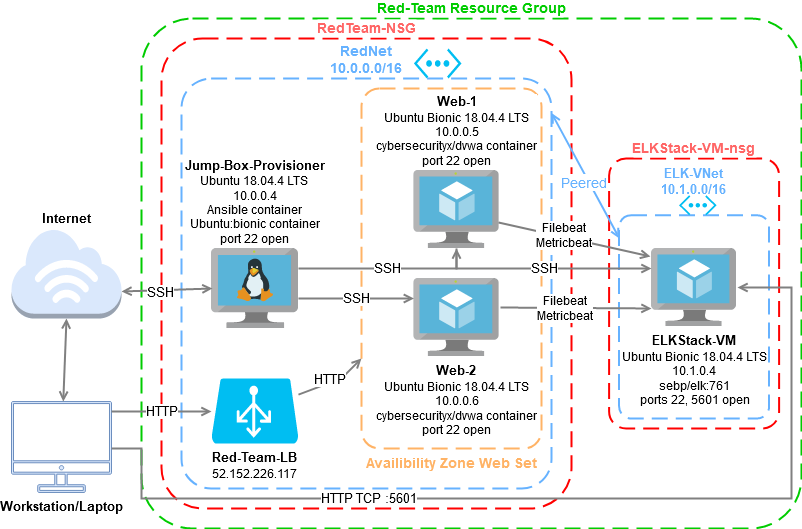

The diagram above was exported from draw.io. Its source (the exported page's mxGraphModel, read from the mxfile embedded in the PNG):
<mxGraphModel dx="2215" dy="1402" grid="1" gridSize="10" guides="1" tooltips="1" connect="1" arrows="1" fold="1" page="1" pageScale="1" pageWidth="1169" pageHeight="827" math="0" shadow="0">
  <root>
    <mxCell id="0" />
    <mxCell id="1" parent="0" />
    <mxCell id="Lj9LPF4DbuX2GY3VFWb7-41" value="Red-Team Resource Group" style="rounded=1;arcSize=10;dashed=1;fillColor=none;gradientColor=none;dashPattern=8 4;strokeWidth=2;fontSize=14;align=center;labelBackgroundColor=#ffffff;labelPosition=center;verticalLabelPosition=top;verticalAlign=bottom;fontColor=#00CC00;strokeColor=#00CC00;fontStyle=1" parent="1" vertex="1">
      <mxGeometry x="140" y="-60" width="660" height="510" as="geometry" />
    </mxCell>
    <mxCell id="Lj9LPF4DbuX2GY3VFWb7-38" value="ELKStack-VM-nsg" style="rounded=1;arcSize=10;dashed=1;strokeColor=#ff0000;fillColor=none;gradientColor=none;dashPattern=8 4;strokeWidth=2;fontSize=14;align=center;labelBackgroundColor=#ffffff;fontColor=#FF6666;labelPosition=center;verticalLabelPosition=top;verticalAlign=bottom;fontStyle=1" parent="1" vertex="1">
      <mxGeometry x="607.61" y="80" width="170" height="270" as="geometry" />
    </mxCell>
    <mxCell id="Lj9LPF4DbuX2GY3VFWb7-36" value="ELK-VNet&#10;10.1.0.0/16&#10;" style="rounded=1;arcSize=8;dashed=1;dashPattern=8 4;strokeWidth=2;align=center;fontSize=13;labelPosition=center;verticalLabelPosition=top;verticalAlign=bottom;strokeColor=#66B2FF;fontStyle=1;fontColor=#66B2FF;" parent="1" vertex="1">
      <mxGeometry x="617.61" y="136.8" width="150" height="203.2" as="geometry" />
    </mxCell>
    <mxCell id="Lj9LPF4DbuX2GY3VFWb7-34" value="RedTeam-NSG" style="rounded=1;arcSize=10;dashed=1;strokeColor=#ff0000;fillColor=none;gradientColor=none;dashPattern=8 4;strokeWidth=2;fontSize=14;align=center;labelBackgroundColor=#ffffff;fontColor=#FF6666;labelPosition=center;verticalLabelPosition=top;verticalAlign=bottom;fontStyle=1" parent="1" vertex="1">
      <mxGeometry x="160" y="-40" width="410" height="470" as="geometry" />
    </mxCell>
    <mxCell id="Lj9LPF4DbuX2GY3VFWb7-32" value="RedNet&#10;10.0.0.0/16" style="rounded=1;arcSize=8;dashed=1;dashPattern=8 4;strokeWidth=2;align=center;fontSize=14;labelPosition=center;verticalLabelPosition=top;verticalAlign=bottom;strokeColor=#66B2FF;fontStyle=1;fontColor=#66B2FF;" parent="1" vertex="1">
      <mxGeometry x="180" width="370" height="410" as="geometry" />
    </mxCell>
    <mxCell id="Lj9LPF4DbuX2GY3VFWb7-30" value="Availibility Zone Web Set" style="rounded=1;arcSize=10;dashed=1;dashPattern=8 4;strokeWidth=2;align=center;fontSize=14;labelPosition=center;verticalLabelPosition=bottom;verticalAlign=top;strokeColor=#FFB366;fontColor=#FFB366;fontStyle=1" parent="1" vertex="1">
      <mxGeometry x="360" y="10" width="180" height="360" as="geometry" />
    </mxCell>
    <mxCell id="UEzPUAAOIrF-is8g5C7q-137" value="&lt;font style=&quot;font-size: 13px&quot;&gt;SSH&lt;/font&gt;" style="edgeStyle=orthogonalEdgeStyle;rounded=0;orthogonalLoop=1;jettySize=auto;html=1;startArrow=none;startFill=0;endArrow=open;endFill=0;strokeWidth=2;strokeColor=#808080;" parent="1" source="Lj9LPF4DbuX2GY3VFWb7-8" target="Lj9LPF4DbuX2GY3VFWb7-13" edge="1">
      <mxGeometry relative="1" as="geometry">
        <mxPoint x="340.0000000000002" y="120" as="sourcePoint" />
        <mxPoint x="399" y="121" as="targetPoint" />
        <Array as="points">
          <mxPoint x="455" y="190" />
        </Array>
      </mxGeometry>
    </mxCell>
    <mxCell id="UEzPUAAOIrF-is8g5C7q-109" value="&lt;b&gt;&lt;font style=&quot;font-size: 13px&quot;&gt;Workstation/Laptop&lt;/font&gt;&lt;/b&gt;" style="outlineConnect=0;strokeColor=#6c8ebf;fillColor=#dae8fc;dashed=0;verticalLabelPosition=bottom;verticalAlign=top;align=center;html=1;fontSize=12;fontStyle=0;aspect=fixed;shape=mxgraph.aws4.illustration_desktop;pointerEvents=1;labelBackgroundColor=#ffffff;" parent="1" vertex="1">
      <mxGeometry x="10" y="323" width="100" height="91" as="geometry" />
    </mxCell>
    <mxCell id="Lj9LPF4DbuX2GY3VFWb7-6" style="rounded=0;orthogonalLoop=1;jettySize=auto;html=1;startArrow=open;startFill=0;endArrow=open;endFill=0;strokeWidth=2;strokeColor=#808080;exitX=0.5;exitY=1;exitDx=0;exitDy=0;exitPerimeter=0;" parent="1" edge="1" target="UEzPUAAOIrF-is8g5C7q-109" source="Lj9LPF4DbuX2GY3VFWb7-1">
      <mxGeometry relative="1" as="geometry">
        <mxPoint x="64.5" y="243" as="sourcePoint" />
        <mxPoint x="64.72000000000003" y="323" as="targetPoint" />
      </mxGeometry>
    </mxCell>
    <mxCell id="Lj9LPF4DbuX2GY3VFWb7-8" value="&lt;div&gt;&lt;b&gt;&lt;font style=&quot;font-size: 13px&quot;&gt;Jump-Box-Provisioner&lt;/font&gt;&lt;/b&gt;&lt;/div&gt;&lt;div&gt;&lt;font style=&quot;font-size: 12px&quot;&gt;Ubuntu 18.04.4 LTS&lt;/font&gt;&lt;b&gt;&lt;font style=&quot;font-size: 13px&quot;&gt;&lt;br&gt;&lt;/font&gt;&lt;/b&gt;&lt;/div&gt;&lt;div&gt;10.0.0.4&lt;/div&gt;&lt;div&gt;Ansible container&lt;/div&gt;&lt;div&gt;Ubuntu:bionic container&lt;/div&gt;&lt;div&gt;port 22 open&lt;br&gt;&lt;/div&gt;" style="aspect=fixed;html=1;points=[];align=center;image;fontSize=12;image=img/lib/mscae/VM_Linux.svg;labelPosition=center;verticalLabelPosition=top;verticalAlign=bottom;" parent="1" vertex="1">
      <mxGeometry x="210" y="170" width="86.96" height="80" as="geometry" />
    </mxCell>
    <mxCell id="Lj9LPF4DbuX2GY3VFWb7-11" style="rounded=0;orthogonalLoop=1;jettySize=auto;html=1;startArrow=open;startFill=0;endArrow=open;endFill=0;strokeWidth=2;strokeColor=#808080;entryX=0.011;entryY=0.5;entryDx=0;entryDy=0;entryPerimeter=0;exitX=1;exitY=0.7;exitDx=0;exitDy=0;exitPerimeter=0;" parent="1" source="Lj9LPF4DbuX2GY3VFWb7-1" target="Lj9LPF4DbuX2GY3VFWb7-8" edge="1">
      <mxGeometry relative="1" as="geometry">
        <mxPoint x="130" y="189" as="sourcePoint" />
        <mxPoint x="200" y="221" as="targetPoint" />
      </mxGeometry>
    </mxCell>
    <mxCell id="Lj9LPF4DbuX2GY3VFWb7-12" value="&lt;font style=&quot;font-size: 13px&quot;&gt;SSH&lt;/font&gt;" style="edgeLabel;html=1;align=center;verticalAlign=middle;resizable=0;points=[];" parent="Lj9LPF4DbuX2GY3VFWb7-11" vertex="1" connectable="0">
      <mxGeometry x="0.2451" y="-2" relative="1" as="geometry">
        <mxPoint x="-18.93" y="0.11999999999999922" as="offset" />
      </mxGeometry>
    </mxCell>
    <mxCell id="Lj9LPF4DbuX2GY3VFWb7-13" value="&lt;div&gt;&lt;font style=&quot;font-size: 13px&quot;&gt;&lt;b&gt;Web-1&lt;/b&gt;&lt;/font&gt;&lt;/div&gt;&lt;div&gt;&lt;font style=&quot;font-size: 13px&quot;&gt;&lt;font style=&quot;font-size: 12px&quot;&gt;Ubuntu Bionic 18.04.4 LTS&lt;/font&gt;&lt;b&gt;&lt;br&gt;&lt;/b&gt;&lt;/font&gt;&lt;/div&gt;&lt;div&gt;10.0.0.5&lt;/div&gt;&lt;div&gt;cybersecurityx/dvwa container&lt;br&gt;&lt;/div&gt;&lt;div&gt;port 22 open&lt;br&gt;&lt;/div&gt;" style="aspect=fixed;html=1;points=[];align=center;image;fontSize=12;image=img/lib/mscae/Virtual_Machine.svg;labelPosition=center;verticalLabelPosition=top;verticalAlign=bottom;" parent="1" vertex="1">
      <mxGeometry x="412.39" y="91.6" width="85.22" height="78.4" as="geometry" />
    </mxCell>
    <mxCell id="Lj9LPF4DbuX2GY3VFWb7-14" value="&lt;div&gt;&lt;font style=&quot;font-size: 13px&quot;&gt;&lt;b&gt;Web-2&lt;/b&gt;&lt;/font&gt;&lt;br&gt;&lt;div&gt;&lt;font style=&quot;font-size: 13px&quot;&gt;&lt;font style=&quot;font-size: 12px&quot;&gt;Ubuntu Bionic 18.04.4 LTS&lt;/font&gt;&lt;b&gt;&lt;br&gt;&lt;/b&gt;&lt;/font&gt;&lt;/div&gt;&lt;/div&gt;&lt;div&gt;10.0.0.6&lt;/div&gt;&lt;div&gt;cybersecurityx/dvwa container&lt;/div&gt;&lt;div&gt;port 22 open&lt;br&gt;&lt;/div&gt;" style="aspect=fixed;html=1;points=[];align=center;image;fontSize=12;image=img/lib/mscae/Virtual_Machine.svg;" parent="1" vertex="1">
      <mxGeometry x="412.39" y="200" width="85.22" height="78.4" as="geometry" />
    </mxCell>
    <mxCell id="Lj9LPF4DbuX2GY3VFWb7-21" value="&lt;font style=&quot;font-size: 13px&quot;&gt;SSH&lt;/font&gt;" style="edgeStyle=orthogonalEdgeStyle;rounded=0;orthogonalLoop=1;jettySize=auto;html=1;startArrow=none;startFill=0;endArrow=open;endFill=0;strokeWidth=2;strokeColor=#808080;" parent="1" source="Lj9LPF4DbuX2GY3VFWb7-8" target="Lj9LPF4DbuX2GY3VFWb7-14" edge="1">
      <mxGeometry relative="1" as="geometry">
        <mxPoint x="336.96000000000004" y="170" as="sourcePoint" />
        <mxPoint x="410" y="170" as="targetPoint" />
        <Array as="points">
          <mxPoint x="390" y="220" />
          <mxPoint x="390" y="220" />
        </Array>
      </mxGeometry>
    </mxCell>
    <mxCell id="Lj9LPF4DbuX2GY3VFWb7-23" value="&lt;div&gt;&lt;b&gt;&lt;font style=&quot;font-size: 13px&quot;&gt;ELKStack-VM&lt;/font&gt;&lt;/b&gt;&lt;br&gt;&lt;div&gt;&lt;font style=&quot;font-size: 13px&quot;&gt;&lt;font style=&quot;font-size: 12px&quot;&gt;Ubuntu Bionic 18.04.4 LTS&lt;/font&gt;&lt;b&gt;&lt;br&gt;&lt;/b&gt;&lt;/font&gt;&lt;/div&gt;&lt;/div&gt;&lt;div&gt;&lt;font style=&quot;font-size: 12px&quot;&gt;10.1.0.4&lt;br&gt;&lt;/font&gt;&lt;/div&gt;&lt;div&gt;&lt;font style=&quot;font-size: 12px&quot;&gt;sebp/elk:761&lt;/font&gt;&lt;/div&gt;&lt;div&gt;&lt;font style=&quot;font-size: 12px&quot;&gt;ports 22, 5601&lt;/font&gt; open&lt;/div&gt;" style="aspect=fixed;html=1;points=[];align=center;image;fontSize=12;image=img/lib/mscae/Virtual_Machine.svg;" parent="1" vertex="1">
      <mxGeometry x="650" y="170" width="85.22" height="78.4" as="geometry" />
    </mxCell>
    <mxCell id="Lj9LPF4DbuX2GY3VFWb7-25" value="&lt;font style=&quot;font-size: 13px&quot;&gt;SSH&lt;/font&gt;" style="edgeStyle=orthogonalEdgeStyle;rounded=0;orthogonalLoop=1;jettySize=auto;html=1;startArrow=none;startFill=0;endArrow=open;endFill=0;strokeWidth=2;strokeColor=#808080;" parent="1" source="Lj9LPF4DbuX2GY3VFWb7-13" target="Lj9LPF4DbuX2GY3VFWb7-23" edge="1">
      <mxGeometry relative="1" as="geometry">
        <mxPoint x="495" y="140" as="sourcePoint" />
        <mxPoint x="575.22" y="130" as="targetPoint" />
        <Array as="points">
          <mxPoint x="455" y="190" />
        </Array>
      </mxGeometry>
    </mxCell>
    <mxCell id="Lj9LPF4DbuX2GY3VFWb7-26" value="&lt;div&gt;&lt;font style=&quot;font-size: 13px&quot;&gt;&lt;b&gt;Red-Team-LB&lt;/b&gt;&lt;/font&gt;&lt;/div&gt;&lt;div&gt;&lt;font style=&quot;font-size: 13px&quot;&gt;&lt;font style=&quot;font-size: 12px&quot;&gt;52.152.226.117&lt;/font&gt;&lt;br&gt;&lt;b&gt;&lt;/b&gt;&lt;/font&gt;&lt;/div&gt;" style="verticalLabelPosition=bottom;html=1;verticalAlign=top;align=center;strokeColor=none;fillColor=#00BEF2;shape=mxgraph.azure.azure_load_balancer;" parent="1" vertex="1">
      <mxGeometry x="209.96" y="300" width="87" height="65" as="geometry" />
    </mxCell>
    <mxCell id="Lj9LPF4DbuX2GY3VFWb7-27" style="rounded=0;orthogonalLoop=1;jettySize=auto;html=1;startArrow=open;startFill=0;endArrow=open;endFill=0;strokeWidth=2;entryX=0.003;entryY=0.115;entryDx=0;entryDy=0;entryPerimeter=0;exitX=1;exitY=0.084;exitDx=0;exitDy=0;exitPerimeter=0;strokeColor=#66B2FF;" parent="1" source="Lj9LPF4DbuX2GY3VFWb7-32" target="Lj9LPF4DbuX2GY3VFWb7-36" edge="1">
      <mxGeometry relative="1" as="geometry">
        <Array as="points" />
        <mxPoint x="563.28" y="50" as="sourcePoint" />
        <mxPoint x="600" y="100" as="targetPoint" />
      </mxGeometry>
    </mxCell>
    <mxCell id="Lj9LPF4DbuX2GY3VFWb7-40" value="&lt;font style=&quot;font-size: 14px&quot;&gt;Peered&lt;/font&gt;" style="edgeLabel;html=1;align=center;verticalAlign=middle;resizable=0;points=[];fontSize=13;fontColor=#66B2FF;" parent="Lj9LPF4DbuX2GY3VFWb7-27" vertex="1" connectable="0">
      <mxGeometry x="0.263" y="-1" relative="1" as="geometry">
        <mxPoint x="-10.19" y="-10.53" as="offset" />
      </mxGeometry>
    </mxCell>
    <mxCell id="Lj9LPF4DbuX2GY3VFWb7-29" value="&lt;font style=&quot;font-size: 13px&quot;&gt;HTTP&lt;/font&gt;" style="edgeStyle=orthogonalEdgeStyle;rounded=0;orthogonalLoop=1;jettySize=auto;html=1;startArrow=none;startFill=0;endArrow=open;endFill=0;strokeWidth=2;strokeColor=#808080;" parent="1" source="UEzPUAAOIrF-is8g5C7q-109" target="Lj9LPF4DbuX2GY3VFWb7-26" edge="1">
      <mxGeometry relative="1" as="geometry">
        <mxPoint x="129.99999999999977" y="360" as="sourcePoint" />
        <mxPoint x="215" y="340" as="targetPoint" />
        <Array as="points">
          <mxPoint x="140" y="333" />
          <mxPoint x="140" y="333" />
        </Array>
      </mxGeometry>
    </mxCell>
    <mxCell id="Lj9LPF4DbuX2GY3VFWb7-31" value="&lt;font style=&quot;font-size: 13px&quot;&gt;HTTP&lt;/font&gt;" style="rounded=0;orthogonalLoop=1;jettySize=auto;html=1;startArrow=none;startFill=0;endArrow=open;endFill=0;strokeWidth=2;strokeColor=#808080;" parent="1" source="Lj9LPF4DbuX2GY3VFWb7-26" target="Lj9LPF4DbuX2GY3VFWb7-30" edge="1">
      <mxGeometry x="-0.093" y="3" relative="1" as="geometry">
        <mxPoint x="319.99999999999966" y="360" as="sourcePoint" />
        <mxPoint x="392.39" y="360" as="targetPoint" />
        <Array as="points">
          <mxPoint x="340" y="300" />
        </Array>
        <mxPoint as="offset" />
      </mxGeometry>
    </mxCell>
    <mxCell id="Lj9LPF4DbuX2GY3VFWb7-35" value="" style="verticalLabelPosition=bottom;html=1;verticalAlign=top;align=center;strokeColor=none;fillColor=#00BEF2;shape=mxgraph.azure.virtual_network;pointerEvents=1;labelBackgroundColor=#ffffff;fontSize=14;fontColor=#FF6666;" parent="1" vertex="1">
      <mxGeometry x="677.5" y="116.8" width="37.61" height="20" as="geometry" />
    </mxCell>
    <mxCell id="Lj9LPF4DbuX2GY3VFWb7-37" value="" style="verticalLabelPosition=bottom;html=1;verticalAlign=top;align=center;strokeColor=none;fillColor=#00BEF2;shape=mxgraph.azure.virtual_network;pointerEvents=1;labelBackgroundColor=#ffffff;fontSize=14;fontColor=#FF6666;" parent="1" vertex="1">
      <mxGeometry x="412.39" y="-30" width="47.61" height="30" as="geometry" />
    </mxCell>
    <mxCell id="_QpexiM7_pE2Sf0kQ0Tq-1" value="&lt;font style=&quot;font-size: 13px&quot;&gt;HTTP&lt;/font&gt; &lt;font style=&quot;font-size: 13px&quot;&gt;TCP :5601&lt;/font&gt;" style="edgeStyle=orthogonalEdgeStyle;rounded=0;orthogonalLoop=1;jettySize=auto;html=1;startArrow=none;startFill=0;endArrow=open;endFill=0;strokeWidth=2;strokeColor=#808080;entryX=1.009;entryY=0.497;entryDx=0;entryDy=0;entryPerimeter=0;" edge="1" parent="1" source="UEzPUAAOIrF-is8g5C7q-109" target="Lj9LPF4DbuX2GY3VFWb7-23">
      <mxGeometry x="-0.3826" relative="1" as="geometry">
        <mxPoint x="140" y="410" as="sourcePoint" />
        <mxPoint x="770" y="210" as="targetPoint" />
        <Array as="points">
          <mxPoint x="110" y="370" />
          <mxPoint x="140" y="369" />
          <mxPoint x="140" y="420" />
          <mxPoint x="790" y="420" />
          <mxPoint x="790" y="209" />
        </Array>
        <mxPoint as="offset" />
      </mxGeometry>
    </mxCell>
    <mxCell id="Lj9LPF4DbuX2GY3VFWb7-1" value="&lt;b&gt;&lt;font style=&quot;font-size: 13px&quot;&gt;Internet&lt;/font&gt;&lt;/b&gt;" style="outlineConnect=0;dashed=0;verticalLabelPosition=top;verticalAlign=bottom;align=center;html=1;shape=mxgraph.aws3.internet_3;fillColor=#dae8fc;labelPosition=center;strokeColor=#6c8ebf;" parent="1" vertex="1">
      <mxGeometry x="10" y="150" width="110" height="90" as="geometry" />
    </mxCell>
    <mxCell id="_QpexiM7_pE2Sf0kQ0Tq-9" value="" style="rounded=0;orthogonalLoop=1;jettySize=auto;html=1;startArrow=none;startFill=0;endArrow=open;endFill=0;strokeWidth=2;strokeColor=#808080;entryX=-0.012;entryY=0.102;entryDx=0;entryDy=0;entryPerimeter=0;exitX=0.993;exitY=0.668;exitDx=0;exitDy=0;exitPerimeter=0;" edge="1" parent="1" source="Lj9LPF4DbuX2GY3VFWb7-13" target="Lj9LPF4DbuX2GY3VFWb7-23">
      <mxGeometry relative="1" as="geometry">
        <mxPoint x="510.00000000000006" y="169" as="sourcePoint" />
        <mxPoint x="625.4299999999998" y="169" as="targetPoint" />
      </mxGeometry>
    </mxCell>
    <mxCell id="_QpexiM7_pE2Sf0kQ0Tq-11" value="&lt;div style=&quot;font-size: 12px&quot;&gt;&lt;font style=&quot;font-size: 12px&quot;&gt;Filebeat&lt;/font&gt;&lt;/div&gt;&lt;div style=&quot;font-size: 12px&quot;&gt;&lt;font style=&quot;font-size: 12px&quot;&gt;Metricbeat&lt;/font&gt;&lt;font style=&quot;font-size: 12px&quot;&gt;&lt;br&gt;&lt;/font&gt;&lt;/div&gt;" style="edgeLabel;html=1;align=center;verticalAlign=middle;resizable=0;points=[];" vertex="1" connectable="0" parent="_QpexiM7_pE2Sf0kQ0Tq-9">
      <mxGeometry x="-0.1518" y="2" relative="1" as="geometry">
        <mxPoint as="offset" />
      </mxGeometry>
    </mxCell>
    <mxCell id="_QpexiM7_pE2Sf0kQ0Tq-10" value="" style="rounded=0;orthogonalLoop=1;jettySize=auto;html=1;startArrow=none;startFill=0;endArrow=open;endFill=0;strokeWidth=2;strokeColor=#808080;entryX=0;entryY=0.765;entryDx=0;entryDy=0;entryPerimeter=0;exitX=1.016;exitY=0.37;exitDx=0;exitDy=0;exitPerimeter=0;" edge="1" parent="1" source="Lj9LPF4DbuX2GY3VFWb7-14" target="Lj9LPF4DbuX2GY3VFWb7-23">
      <mxGeometry relative="1" as="geometry">
        <mxPoint x="527.0000000000002" y="230" as="sourcePoint" />
        <mxPoint x="642.4300000000001" y="230" as="targetPoint" />
      </mxGeometry>
    </mxCell>
    <mxCell id="_QpexiM7_pE2Sf0kQ0Tq-12" value="&lt;div style=&quot;font-size: 12px&quot;&gt;&lt;font style=&quot;font-size: 12px&quot;&gt;Filebeat&lt;/font&gt;&lt;/div&gt;&lt;div style=&quot;font-size: 12px&quot;&gt;&lt;font style=&quot;font-size: 12px&quot;&gt;Metricbeat&lt;/font&gt;&lt;br&gt;&lt;/div&gt;" style="edgeLabel;html=1;align=center;verticalAlign=middle;resizable=0;points=[];" vertex="1" connectable="0" parent="_QpexiM7_pE2Sf0kQ0Tq-10">
      <mxGeometry x="-0.1522" relative="1" as="geometry">
        <mxPoint as="offset" />
      </mxGeometry>
    </mxCell>
  </root>
</mxGraphModel>